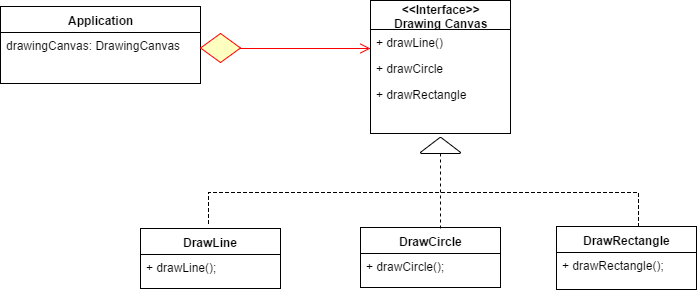

The diagram above was exported from draw.io. Its source (the exported page's mxGraphModel, read from the mxfile embedded in the PNG):
<mxGraphModel dx="786" dy="481" grid="1" gridSize="10" guides="1" tooltips="1" connect="1" arrows="1" fold="1" page="1" pageScale="1" pageWidth="826" pageHeight="1169" background="#ffffff" math="0" shadow="0">
  <root>
    <mxCell id="0" />
    <mxCell id="1" parent="0" />
    <mxCell id="2" value="&lt;b&gt;Application&lt;/b&gt;" style="swimlane;html=1;fontStyle=0;childLayout=stackLayout;horizontal=1;startSize=26;fillColor=none;horizontalStack=0;resizeParent=1;resizeLast=0;collapsible=1;marginBottom=0;swimlaneFillColor=#ffffff;rounded=0;strokeColor=#000000;" vertex="1" parent="1">
      <mxGeometry x="80" y="73" width="200" height="77" as="geometry" />
    </mxCell>
    <mxCell id="3" value="drawingCanvas: DrawingCanvas" style="text;html=1;strokeColor=none;fillColor=none;align=left;verticalAlign=top;spacingLeft=4;spacingRight=4;whiteSpace=wrap;overflow=hidden;rotatable=0;points=[[0,0.5],[1,0.5]];portConstraint=eastwest;" vertex="1" parent="2">
      <mxGeometry y="26" width="200" height="34" as="geometry" />
    </mxCell>
    <mxCell id="6" value="&lt;b&gt;&amp;lt;&amp;lt;Interface&amp;gt;&amp;gt;&lt;/b&gt;&lt;div&gt;&lt;b&gt;Drawing Canvas&lt;/b&gt;&lt;br&gt;&lt;/div&gt;" style="swimlane;html=1;fontStyle=0;childLayout=stackLayout;horizontal=1;startSize=29;fillColor=none;horizontalStack=0;resizeParent=1;resizeLast=0;collapsible=1;marginBottom=0;swimlaneFillColor=#ffffff;rounded=0;strokeColor=#000000;" vertex="1" parent="1">
      <mxGeometry x="450" y="67" width="140" height="133" as="geometry" />
    </mxCell>
    <mxCell id="7" value="+ drawLine()" style="text;html=1;strokeColor=none;fillColor=none;align=left;verticalAlign=top;spacingLeft=4;spacingRight=4;whiteSpace=wrap;overflow=hidden;rotatable=0;points=[[0,0.5],[1,0.5]];portConstraint=eastwest;" vertex="1" parent="6">
      <mxGeometry y="29" width="140" height="26" as="geometry" />
    </mxCell>
    <mxCell id="8" value="+ drawCircle" style="text;html=1;strokeColor=none;fillColor=none;align=left;verticalAlign=top;spacingLeft=4;spacingRight=4;whiteSpace=wrap;overflow=hidden;rotatable=0;points=[[0,0.5],[1,0.5]];portConstraint=eastwest;" vertex="1" parent="6">
      <mxGeometry y="55" width="140" height="26" as="geometry" />
    </mxCell>
    <mxCell id="9" value="+ drawRectangle" style="text;html=1;strokeColor=none;fillColor=none;align=left;verticalAlign=top;spacingLeft=4;spacingRight=4;whiteSpace=wrap;overflow=hidden;rotatable=0;points=[[0,0.5],[1,0.5]];portConstraint=eastwest;" vertex="1" parent="6">
      <mxGeometry y="81" width="140" height="26" as="geometry" />
    </mxCell>
    <mxCell id="10" value="&lt;b&gt;DrawLine&lt;/b&gt;" style="swimlane;html=1;fontStyle=0;childLayout=stackLayout;horizontal=1;startSize=26;fillColor=none;horizontalStack=0;resizeParent=1;resizeLast=0;collapsible=1;marginBottom=0;swimlaneFillColor=#ffffff;rounded=0;strokeColor=#000000;" vertex="1" parent="1">
      <mxGeometry x="220" y="295" width="140" height="60" as="geometry" />
    </mxCell>
    <mxCell id="11" value="+ drawLine();" style="text;html=1;strokeColor=none;fillColor=none;align=left;verticalAlign=top;spacingLeft=4;spacingRight=4;whiteSpace=wrap;overflow=hidden;rotatable=0;points=[[0,0.5],[1,0.5]];portConstraint=eastwest;" vertex="1" parent="10">
      <mxGeometry y="26" width="140" height="26" as="geometry" />
    </mxCell>
    <mxCell id="14" value="&lt;b&gt;DrawRectangle&lt;/b&gt;" style="swimlane;html=1;fontStyle=0;childLayout=stackLayout;horizontal=1;startSize=26;fillColor=none;horizontalStack=0;resizeParent=1;resizeLast=0;collapsible=1;marginBottom=0;swimlaneFillColor=#ffffff;rounded=0;strokeColor=#000000;" vertex="1" parent="1">
      <mxGeometry x="636" y="293" width="140" height="63" as="geometry" />
    </mxCell>
    <mxCell id="15" value="+ drawRectangle();" style="text;html=1;strokeColor=none;fillColor=none;align=left;verticalAlign=top;spacingLeft=4;spacingRight=4;whiteSpace=wrap;overflow=hidden;rotatable=0;points=[[0,0.5],[1,0.5]];portConstraint=eastwest;" vertex="1" parent="14">
      <mxGeometry y="26" width="140" height="24" as="geometry" />
    </mxCell>
    <mxCell id="18" value="&lt;b&gt;DrawCircle&lt;/b&gt;" style="swimlane;html=1;fontStyle=0;childLayout=stackLayout;horizontal=1;startSize=26;fillColor=none;horizontalStack=0;resizeParent=1;resizeLast=0;collapsible=1;marginBottom=0;swimlaneFillColor=#ffffff;rounded=0;strokeColor=#000000;" vertex="1" parent="1">
      <mxGeometry x="440" y="294" width="140" height="60" as="geometry" />
    </mxCell>
    <mxCell id="19" value="+ drawCircle();" style="text;html=1;strokeColor=none;fillColor=none;align=left;verticalAlign=top;spacingLeft=4;spacingRight=4;whiteSpace=wrap;overflow=hidden;rotatable=0;points=[[0,0.5],[1,0.5]];portConstraint=eastwest;" vertex="1" parent="18">
      <mxGeometry y="26" width="140" height="26" as="geometry" />
    </mxCell>
    <mxCell id="32" value="" style="rhombus;whiteSpace=wrap;html=1;fillColor=#ffffc0;strokeColor=#ff0000;rounded=0;" vertex="1" parent="1">
      <mxGeometry x="280" y="100" width="40" height="29" as="geometry" />
    </mxCell>
    <mxCell id="33" value="" style="edgeStyle=orthogonalEdgeStyle;html=1;align=left;verticalAlign=bottom;endArrow=open;endSize=8;strokeColor=#ff0000;" edge="1" source="32" parent="1">
      <mxGeometry x="-1" relative="1" as="geometry">
        <mxPoint x="450" y="115" as="targetPoint" />
        <Array as="points">
          <mxPoint x="450" y="115" />
        </Array>
      </mxGeometry>
    </mxCell>
    <mxCell id="35" value="" style="strokeWidth=1;html=1;shape=mxgraph.flowchart.annotation_1;align=left;rounded=0;fillColor=#ffffff;rotation=90;dashed=1;" vertex="1" parent="1">
      <mxGeometry x="486" y="61" width="34" height="430" as="geometry" />
    </mxCell>
    <mxCell id="37" value="" style="endArrow=none;html=1;edgeStyle=orthogonalEdgeStyle;dashed=1;exitX=0.5;exitY=1;exitPerimeter=0;" edge="1" parent="1" source="45">
      <mxGeometry relative="1" as="geometry">
        <mxPoint x="520" y="230" as="sourcePoint" />
        <mxPoint x="520" y="295" as="targetPoint" />
        <Array as="points" />
      </mxGeometry>
    </mxCell>
    <mxCell id="39" value="" style="resizable=0;html=1;align=right;verticalAlign=bottom;labelBackgroundColor=#ffffff;fontSize=10;" connectable="0" vertex="1" parent="37">
      <mxGeometry x="1" relative="1" as="geometry" />
    </mxCell>
    <mxCell id="45" value="" style="strokeWidth=1;html=1;shape=mxgraph.flowchart.extract_or_measurement;whiteSpace=wrap;rounded=0;fillColor=#ffffff;" vertex="1" parent="1">
      <mxGeometry x="500" y="204" width="40" height="16" as="geometry" />
    </mxCell>
  </root>
</mxGraphModel>